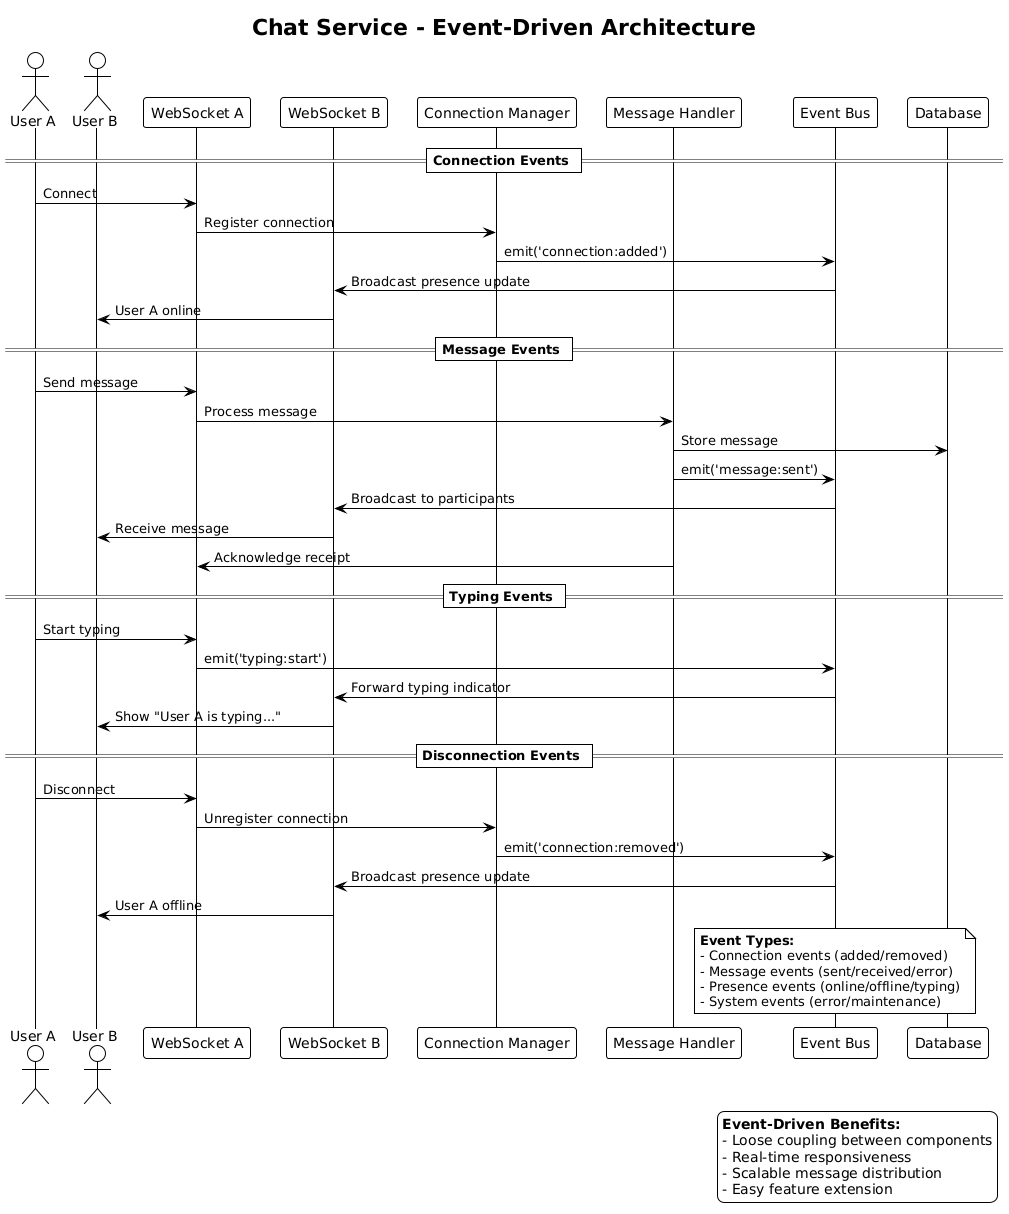

The diagram above was rendered by PlantUML. Its source (embedded in the PNG):
@startuml
!theme plain
title Chat Service - Event-Driven Architecture

actor "User A" as UA
actor "User B" as UB

participant "WebSocket A" as WSA
participant "WebSocket B" as WSB
participant "Connection Manager" as CM
participant "Message Handler" as MH
participant "Event Bus" as EB
participant "Database" as DB

== Connection Events ==
UA -> WSA : Connect
WSA -> CM : Register connection
CM -> EB : emit('connection:added')
EB -> WSB : Broadcast presence update
WSB -> UB : User A online

== Message Events ==
UA -> WSA : Send message
WSA -> MH : Process message
MH -> DB : Store message
MH -> EB : emit('message:sent')
EB -> WSB : Broadcast to participants
WSB -> UB : Receive message
MH -> WSA : Acknowledge receipt

== Typing Events ==
UA -> WSA : Start typing
WSA -> EB : emit('typing:start')
EB -> WSB : Forward typing indicator
WSB -> UB : Show "User A is typing..."

== Disconnection Events ==
UA -> WSA : Disconnect
WSA -> CM : Unregister connection
CM -> EB : emit('connection:removed')
EB -> WSB : Broadcast presence update
WSB -> UB : User A offline

note over EB
  **Event Types:**
  - Connection events (added/removed)
  - Message events (sent/received/error)
  - Presence events (online/offline/typing)
  - System events (error/maintenance)
end note

legend right
  **Event-Driven Benefits:**
  - Loose coupling between components
  - Real-time responsiveness
  - Scalable message distribution
  - Easy feature extension
endlegend
@enduml